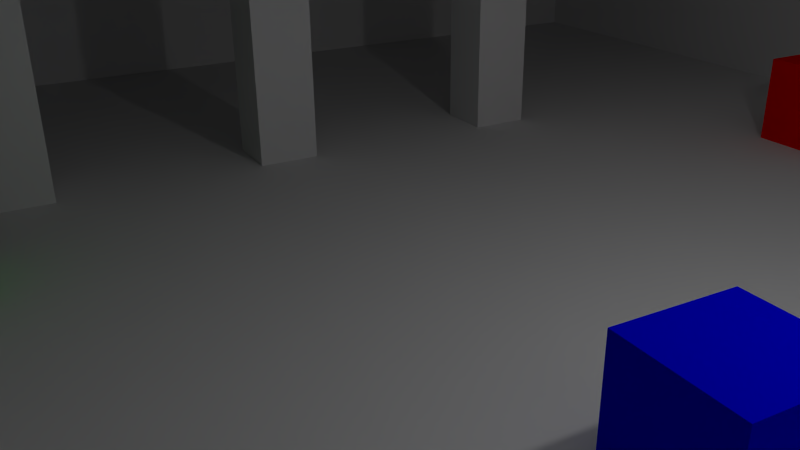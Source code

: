# Source: world.blend  (saved by Blender 2.66.1; exported with 4.5.12 LTS)
import bpy
from mathutils import Matrix  # noqa: F401  (used for matrix-valued properties, if any)

bpy.ops.wm.read_factory_settings(use_empty=True)
scene = bpy.context.scene
scene.name = 'Scene'

# ---- collections
col_collection_1 = bpy.data.collections.new('Collection 1'); scene.collection.children.link(col_collection_1)

# ---- materials (node trees are filled in below, after node groups)
mat_material = bpy.data.materials.new('Material')
mat_material.alpha_threshold = 0.0
mat_material.use_transparent_shadow = False
mat_material.diffuse_color = (0.0, 0.0, 1.0, 1.0)
mat_material.roughness = 0.5
mat_material.line_color = (0.0, 0.0, 0.0, 1.0)
mat_material_007 = bpy.data.materials.new('Material.007')
mat_material_007.alpha_threshold = 0.0
mat_material_007.use_transparent_shadow = False
mat_material_007.diffuse_color = (1.0, 0.0, 0.0, 1.0)
mat_material_007.roughness = 0.5
mat_material_007.line_color = (0.0, 0.0, 0.0, 1.0)
mat_material_002 = bpy.data.materials.new('Material.002')
mat_material_002.alpha_threshold = 0.0
mat_material_002.use_transparent_shadow = False
mat_material_002.diffuse_color = (0.0, 1.0, 0.0, 1.0)
mat_material_002.roughness = 0.5
mat_material_002.line_color = (0.0, 0.0, 0.0, 1.0)
mat_material_006 = bpy.data.materials.new('Material.006')
mat_material_006.alpha_threshold = 0.0
mat_material_006.use_transparent_shadow = False
mat_material_006.roughness = 0.5
mat_material_006.line_color = (0.0, 0.0, 0.0, 1.0)
mat_light = bpy.data.materials.new('Light')
mat_light.alpha_threshold = 0.0
mat_light.use_transparent_shadow = False
mat_light.roughness = 0.5
mat_light.line_color = (0.0, 0.0, 0.0, 1.0)

# ---- material node trees

# ---- world
world_world = bpy.data.worlds.new('World'); scene.world = world_world
world_world.color = (0.05088, 0.05088, 0.05088)
world_world.use_sun_shadow = False
world_world.sun_shadow_jitter_overblur = 0.0
world_world.cycles.sampling_method = 'MANUAL'
world_world.cycles.sample_map_resolution = 256

# ---- cameras
cam_camera = bpy.data.cameras.new('Camera')
cam_camera.clip_end = 100.0
cam_camera.lens = 35.0
cam_camera.sensor_width = 32.0
cam_camera.sensor_height = 18.0
cam_camera.ortho_scale = 7.314
cam_camera.dof.focus_distance = 0.0
cam_camera.dof.aperture_fstop = 128.0

# ---- lights
light_point = bpy.data.lights.new('Point', 'POINT')
light_point.transmission_factor = 0.0
light_point.energy = 50.0
light_point.shadow_buffer_clip_start = 0.5
light_point.shadow_soft_size = 0.1
light_point.shadow_maximum_resolution = 0.006
light_point.use_absolute_resolution = True
light_point.cycles.use_multiple_importance_sampling = False

# ---- meshes
me_plane_001 = bpy.data.meshes.new('Plane.001')
me_plane_001.from_pydata([(0.3313, -0.4187, 0.0), (0.3313, -0.3313, 0.0), (0.4187, -0.3313, 0.0), (0.4187, -0.4187, 0.0), (0.3313, -0.4187, 0.375), (0.3313, -0.3313, 0.375), (0.4187, -0.3313, 0.375), (0.4187, -0.4187, 0.375), (1.0, -1.0, 0.0), (-1.0, -1.0, 0.0), (1.0, 1.0, 0.0), (-1.0, 1.0, 0.0), (1.0, -1.0, 0.0), (-1.0, -1.0, 0.0), (1.0, 1.0, 0.0), (1.0, -1.0, 0.375), (-1.0, -1.0, 0.375), (1.0, 1.0, 0.375), (0.0625, 0.5625, 0.0), (0.0625, 0.4375, 0.0), (-0.0625, 0.4375, 0.0), (-0.0625, 0.5625, 0.0), (0.0625, 0.5625, 0.125), (0.0625, 0.4375, 0.125), (-0.0625, 0.4375, 0.125), (-0.0625, 0.5625, 0.125), (-0.6875, 0.0625, 0.0), (-0.6875, -0.0625, 0.0), (-0.8125, -0.0625, 0.0), (-0.8125, 0.0625, 0.0), (-0.6875, 0.0625, 0.125), (-0.6875, -0.0625, 0.125), (-0.8125, -0.0625, 0.125), (-0.8125, 0.0625, 0.125), (0.5625, -0.0625, 0.0), (0.5625, -0.1875, 0.0), (0.4375, -0.1875, 0.0), (0.4375, -0.0625, 0.0), (0.5625, -0.0625, 0.125), (0.5625, -0.1875, 0.125), (0.4375, -0.1875, 0.125), (0.4375, -0.0625, 0.125), (-0.04375, -0.4187, 0.0), (-0.04375, -0.3313, 0.0), (0.04375, -0.3313, 0.0), (0.04375, -0.4187, 0.0), (-0.04375, -0.4187, 0.375), (-0.04375, -0.3313, 0.375), (0.04375, -0.3313, 0.375), (0.04375, -0.4187, 0.375), (-0.4187, -0.4187, 0.0), (-0.4187, -0.3313, 0.0), (-0.3313, -0.3313, 0.0), (-0.3313, -0.4187, 0.0), (-0.4187, -0.4187, 0.375), (-0.4187, -0.3313, 0.375), (-0.3313, -0.3313, 0.375), (-0.3313, -0.4187, 0.375), (-1.0, -1.0, 0.0), (1.0, 1.0, 0.0), (-1.0, 1.0, 0.0), (-1.0, -1.0, 0.375), (1.0, 1.0, 0.375), (-1.0, 1.0, 0.375), (1.0, -0.25, 0.375), (-1.0, -0.25, 0.375), (1.0, 1.0, 0.75), (-1.0, 1.0, 0.75)], [], [(4, 5, 1, 0), (5, 6, 2, 1), (6, 7, 3, 2), (7, 4, 0, 3), (0, 1, 2, 3), (7, 6, 5, 4), (9, 8, 10, 11), (10, 8, 12, 14), (8, 9, 13, 12), (14, 12, 15, 17), (12, 13, 16, 15), (18, 19, 20, 21), (22, 25, 24, 23), (18, 22, 23, 19), (19, 23, 24, 20), (20, 24, 25, 21), (22, 18, 21, 25), (26, 27, 28, 29), (30, 33, 32, 31), (26, 30, 31, 27), (27, 31, 32, 28), (28, 32, 33, 29), (30, 26, 29, 33), (34, 35, 36, 37), (38, 41, 40, 39), (34, 38, 39, 35), (35, 39, 40, 36), (36, 40, 41, 37), (38, 34, 37, 41), (46, 47, 43, 42), (47, 48, 44, 43), (48, 49, 45, 44), (49, 46, 42, 45), (42, 43, 44, 45), (49, 48, 47, 46), (54, 55, 51, 50), (55, 56, 52, 51), (56, 57, 53, 52), (57, 54, 50, 53), (50, 51, 52, 53), (57, 56, 55, 54), (9, 11, 60, 58), (11, 10, 59, 60), (58, 60, 63, 61), (60, 59, 62, 63), (15, 16, 65, 64), (64, 65, 67, 66), (64, 66, 62), (65, 63, 67), (62, 66, 67, 63)])
me_plane_001.polygons.foreach_set('material_index', [3, 3, 3, 3, 3, 3, 3, 0, 0, 3, 3, 0, 0, 0, 0, 0, 0, 1, 1, 1, 1, 1, 1, 2, 2, 2, 2, 2, 2, 3, 3, 3, 3, 3, 3, 3, 3, 3, 3, 3, 3, 3, 3, 3, 3, 3, 3, 3, 3, 3])
_uv = me_plane_001.uv_layers.new(name='UVMap')
_uv.uv.foreach_set('vector', [0.7388, 0.6323, 0.7235, 0.6323, 0.7235, 0.699, 0.7388, 0.699, 0.7217, 0.6323, 0.7063, 0.6323, 0.7063, 0.699, 0.7217, 0.699, 0.7731, 0.6323, 0.7578, 0.6323, 0.7578, 0.699, 0.7731, 0.699, 0.756, 0.6323, 0.7406, 0.6323, 0.7406, 0.699, 0.756, 0.699, 0.7045, 0.7694, 0.6892, 0.7694, 0.6892, 0.7848, 0.7045, 0.7848, 0.7217, 0.7694, 0.7063, 0.7694, 0.7063, 0.7848, 0.7217, 0.7848, 0.5674, 0.01513, 0.02063, 0.01513, 0.02063, 0.5619, 0.5674, 0.5619, 0.9188, 0.5619, 0.9188, 0.01513, 0.9163, 0.01513, 0.9163, 0.5619, 0.02063, 0.9819, 0.5674, 0.9819, 0.5674, 0.9794, 0.02063, 0.9794, 0.9103, 0.5619, 0.9103, 0.01513, 0.8435, 0.01513, 0.8435, 0.5619, 0.02063, 0.9733, 0.5674, 0.9733, 0.5674, 0.9066, 0.02063, 0.9066, 0.8074, 0.7008, 0.7749, 0.7008, 0.7749, 0.7333, 0.8074, 0.7333, 0.8074, 0.6323, 0.7749, 0.6323, 0.7749, 0.6648, 0.8074, 0.6648, 0.8074, 0.6666, 0.7749, 0.6666, 0.7749, 0.699, 0.8074, 0.699, 0.636, 0.6666, 0.6035, 0.6666, 0.6035, 0.699, 0.636, 0.699, 0.6017, 0.6666, 0.5692, 0.6666, 0.5692, 0.699, 0.6017, 0.699, 0.636, 0.6323, 0.6035, 0.6323, 0.6035, 0.6648, 0.636, 0.6648, 0.6017, 0.6323, 0.5692, 0.6323, 0.5692, 0.6648, 0.6017, 0.6648, 0.7045, 0.6666, 0.6721, 0.6666, 0.6721, 0.699, 0.7045, 0.699, 0.6703, 0.6666, 0.6378, 0.6666, 0.6378, 0.699, 0.6703, 0.699, 0.7045, 0.6323, 0.6721, 0.6323, 0.6721, 0.6648, 0.7045, 0.6648, 0.6703, 0.6323, 0.6378, 0.6323, 0.6378, 0.6648, 0.6703, 0.6648, 0.636, 0.7351, 0.6035, 0.7351, 0.6035, 0.7676, 0.636, 0.7676, 0.6017, 0.7351, 0.5692, 0.7351, 0.5692, 0.7676, 0.6017, 0.7676, 0.636, 0.7008, 0.6035, 0.7008, 0.6035, 0.7333, 0.636, 0.7333, 0.6017, 0.7008, 0.5692, 0.7008, 0.5692, 0.7333, 0.6017, 0.7333, 0.7045, 0.7351, 0.6721, 0.7351, 0.6721, 0.7676, 0.7045, 0.7676, 0.6703, 0.7351, 0.6378, 0.7351, 0.6378, 0.7676, 0.6703, 0.7676, 0.7045, 0.7008, 0.6721, 0.7008, 0.6721, 0.7333, 0.7045, 0.7333, 0.7388, 0.7008, 0.7235, 0.7008, 0.7235, 0.7676, 0.7388, 0.7676, 0.7217, 0.7008, 0.7063, 0.7008, 0.7063, 0.7676, 0.7217, 0.7676, 0.7731, 0.7008, 0.7578, 0.7008, 0.7578, 0.7676, 0.7731, 0.7676, 0.756, 0.7008, 0.7406, 0.7008, 0.7406, 0.7676, 0.756, 0.7676, 0.6703, 0.718, 0.6549, 0.718, 0.6549, 0.7333, 0.6703, 0.7333, 0.6531, 0.718, 0.6378, 0.718, 0.6378, 0.7333, 0.6531, 0.7333, 0.6017, 0.7694, 0.5863, 0.7694, 0.5863, 0.8362, 0.6017, 0.8362, 0.5845, 0.7694, 0.5692, 0.7694, 0.5692, 0.8362, 0.5845, 0.8362, 0.636, 0.7694, 0.6206, 0.7694, 0.6206, 0.8362, 0.636, 0.8362, 0.6188, 0.7694, 0.6035, 0.7694, 0.6035, 0.8362, 0.6188, 0.8362, 0.6703, 0.7008, 0.6549, 0.7008, 0.6549, 0.7162, 0.6703, 0.7162, 0.6531, 0.7008, 0.6378, 0.7008, 0.6378, 0.7162, 0.6531, 0.7162, 0.9145, 0.5619, 0.9145, 0.01513, 0.9121, 0.01513, 0.9121, 0.5619, 0.02063, 0.9776, 0.5674, 0.9776, 0.5674, 0.9751, 0.02063, 0.9751, 0.7731, 0.5619, 0.7731, 0.01513, 0.7063, 0.01513, 0.7063, 0.5619, 0.02063, 0.9048, 0.5674, 0.9048, 0.5674, 0.838, 0.02063, 0.838, 0.7045, 0.5619, 0.7045, 0.01513, 0.5692, 0.01513, 0.5692, 0.5619, 0.02063, 0.8362, 0.5674, 0.8362, 0.5674, 0.5637, 0.02063, 0.5637, 0.5701, 0.6305, 0.8417, 0.5646, 0.8417, 0.6305, 0.8408, 0.5637, 0.5692, 0.5637, 0.5692, 0.6296, 0.8417, 0.01513, 0.7749, 0.01513, 0.7749, 0.5619, 0.8417, 0.5619])
me_plane_001.materials.append(mat_material)
me_plane_001.materials.append(mat_material_007)
me_plane_001.materials.append(mat_material_002)
me_plane_001.materials.append(mat_material_006)
me_plane_001.materials.append(mat_light)
me_plane_001.use_remesh_preserve_volume = False
me_plane_001.use_remesh_preserve_attributes = False
me_plane_001.use_mirror_vertex_groups = False
me_plane_001.update()

# ---- objects
ob_point = bpy.data.objects.new('Point', light_point)
ob_plane = bpy.data.objects.new('Plane', me_plane_001)
ob_camera = bpy.data.objects.new('Camera', cam_camera)

# ---- transforms, parenting, visibility, modifiers, constraints
ob_point.location = (-1.054, 4.473, 3.734)
ob_point.lineart.crease_threshold = 0.0
ob_plane.location = (0.0, 0.0, 0.0)
ob_plane.scale = (8.0, 8.0, 8.0)
ob_plane.lineart.crease_threshold = 0.0
ob_camera.location = (3.471, 6.669, 3.469)
ob_camera.rotation_euler = (1.158, 0.01104, 2.649)
ob_camera.lock_rotations_4d = False
ob_camera.empty_display_type = 'ARROWS'
ob_camera.color = (0.0, 0.0, 0.0, 0.0)
ob_camera.display_type = 'WIRE'
ob_camera.lineart.crease_threshold = 0.0

# ---- collection membership
col_collection_1.objects.link(ob_point)
col_collection_1.objects.link(ob_plane)
col_collection_1.objects.link(ob_camera)

# ---- scene / render settings (as saved in the file)
scene.camera = ob_camera
scene.frame_start = 1; scene.frame_end = 250; scene.frame_set(1)
scene.render.engine = 'BLENDER_EEVEE_NEXT'
scene.render.image_settings.color_mode = 'RGB'
scene.render.image_settings.compression = 90
scene.render.resolution_percentage = 50
scene.render.dither_intensity = 0.0
scene.render.bake_margin = 2
scene.cycles.use_denoising = False
scene.cycles.samples = 10
scene.cycles.sampling_pattern = 'TABULATED_SOBOL'
scene.cycles.light_sampling_threshold = 0.0
scene.cycles.use_adaptive_sampling = False
scene.cycles.use_light_tree = False
scene.cycles.blur_glossy = 0.0
scene.cycles.volume_bounces = 1
scene.cycles.pixel_filter_type = 'GAUSSIAN'
scene.cycles.sample_clamp_indirect = 0.0
scene.view_settings.view_transform = 'Standard'
bpy.context.view_layer.update()
